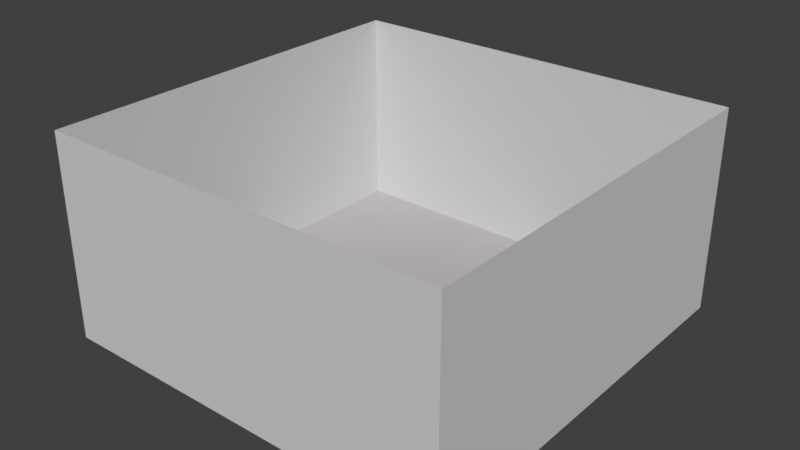 # Source: room.blend  (saved by Blender 2.79.0; exported with 4.5.12 LTS)
import bpy
from mathutils import Matrix  # noqa: F401  (used for matrix-valued properties, if any)

bpy.ops.wm.read_factory_settings(use_empty=True)
scene = bpy.context.scene
scene.name = 'Scene'

# ---- collections
col_collection_1 = bpy.data.collections.new('Collection 1'); scene.collection.children.link(col_collection_1)

# ---- materials (node trees are filled in below, after node groups)
mat_material_001 = bpy.data.materials.new('Material.001')
mat_material_001.alpha_threshold = 0.0
mat_material_001.use_transparent_shadow = False
mat_material_001.diffuse_color = (0.5013, 0.4684, 0.4828, 1.0)
mat_material_001.roughness = 0.5
mat_material_001.specular_intensity = 0.1667
mat_material_005 = bpy.data.materials.new('Material.005')
mat_material_005.alpha_threshold = 0.0
mat_material_005.use_transparent_shadow = False
mat_material_005.diffuse_color = (0.64, 0.64, 0.64, 1.0)
mat_material_005.specular_color = (0.5, 0.5, 0.5)
mat_material_005.roughness = 0.5
mat_material_005.specular_intensity = 0.03125
mat_material_006 = bpy.data.materials.new('Material.006')
mat_material_006.alpha_threshold = 0.0
mat_material_006.use_transparent_shadow = False
mat_material_006.diffuse_color = (0.64, 0.64, 0.64, 1.0)
mat_material_006.specular_color = (0.5, 0.5, 0.5)
mat_material_006.roughness = 0.5
mat_material_006.specular_intensity = 0.03
mat_material_004 = bpy.data.materials.new('Material.004')
mat_material_004.alpha_threshold = 0.0
mat_material_004.use_transparent_shadow = False
mat_material_004.diffuse_color = (0.64, 0.64, 0.64, 1.0)
mat_material_004.specular_color = (0.5, 0.5, 0.5)
mat_material_004.roughness = 0.5
mat_material_004.specular_intensity = 0.03
mat_material_003 = bpy.data.materials.new('Material.003')
mat_material_003.alpha_threshold = 0.0
mat_material_003.use_transparent_shadow = False
mat_material_003.diffuse_color = (0.64, 0.64, 0.64, 1.0)
mat_material_003.specular_color = (0.5, 0.5, 0.5)
mat_material_003.roughness = 0.5
mat_material_003.specular_intensity = 0.03

# ---- material node trees

# ---- world
world_world = bpy.data.worlds.new('World'); scene.world = world_world
world_world.color = (0.05088, 0.05088, 0.05088)
world_world.use_sun_shadow = False
world_world.sun_shadow_jitter_overblur = 0.0
world_world.cycles.sampling_method = 'MANUAL'

# ---- meshes
me_plane_plane_002 = bpy.data.meshes.new('Plane_Plane.002')
me_plane_plane_002.from_pydata([(-10.0, 0.0, 10.0), (10.0, 0.0, 10.0), (10.0, 0.0, -10.0), (-10.0, 0.0, -10.0)], [], [(0, 1, 2, 3)])
me_plane_plane_002.polygons.foreach_set('use_smooth', [True] * 1)
_uv = me_plane_plane_002.uv_layers.new(name='UVMap')
_uv.uv.foreach_set('vector', [9.998e-05, 0.0001002, 4.625, 0.0251, 4.587, 4.8, 0.0251, 4.787])
me_plane_plane_002.materials.append(mat_material_001)
me_plane_plane_002.use_remesh_preserve_volume = False
me_plane_plane_002.use_remesh_preserve_attributes = False
me_plane_plane_002.use_mirror_vertex_groups = False
me_plane_plane_002.update()
me_plane_plane_002.normals_split_custom_set([tuple(v) for v in zip(*[iter([0.0, 1.0, 0.0, 0.0, 1.0, 0.0, 0.0, 1.0, 0.0, 0.0, 1.0, 0.0])] * 3)])
me_plane_001_plane_003 = bpy.data.meshes.new('Plane.001_Plane.003')
me_plane_001_plane_003.from_pydata([(-10.0, 0.0, -10.0), (10.0, 0.0, -10.0), (10.0, 10.0, -10.0), (-10.0, 10.0, -10.0)], [], [(0, 1, 2, 3)])
me_plane_001_plane_003.polygons.foreach_set('use_smooth', [True] * 1)
_uv = me_plane_001_plane_003.uv_layers.new(name='UVMap')
_uv.uv.foreach_set('vector', [7.07e-05, 7.089e-05, 2.984, -0.007804, 3.0, 2.028, 0.007945, 2.028])
me_plane_001_plane_003.materials.append(mat_material_005)
me_plane_001_plane_003.use_remesh_preserve_volume = False
me_plane_001_plane_003.use_remesh_preserve_attributes = False
me_plane_001_plane_003.use_mirror_vertex_groups = False
me_plane_001_plane_003.update()
me_plane_001_plane_003.normals_split_custom_set([tuple(v) for v in zip(*[iter([0.0, 0.0, 1.0, 0.0, 0.0, 1.0, 0.0, 0.0, 1.0, 0.0, 0.0, 1.0])] * 3)])
me_plane_003_plane_005 = bpy.data.meshes.new('Plane.003_Plane.005')
me_plane_003_plane_005.from_pydata([(-10.0, 0.0, 10.0), (-10.0, 0.0, -10.0), (-10.0, 10.0, -10.0), (-10.0, 10.0, 10.0)], [], [(0, 1, 2, 3)])
me_plane_003_plane_005.polygons.foreach_set('use_smooth', [True] * 1)
_uv = me_plane_003_plane_005.uv_layers.new(name='UVMap')
_uv.uv.foreach_set('vector', [2.67, 0.007742, 7.07e-05, 7.08e-05, -0.02844, 2.0, 2.657, 2.005])
me_plane_003_plane_005.materials.append(mat_material_006)
me_plane_003_plane_005.use_remesh_preserve_volume = False
me_plane_003_plane_005.use_remesh_preserve_attributes = False
me_plane_003_plane_005.use_mirror_vertex_groups = False
me_plane_003_plane_005.update()
me_plane_003_plane_005.normals_split_custom_set([tuple(v) for v in zip(*[iter([1.0, 0.0, -4.768e-08, 1.0, 0.0, -4.768e-08, 1.0, 0.0, -4.768e-08, 1.0, 0.0, -4.768e-08])] * 3)])
me_plane_004_plane_006 = bpy.data.meshes.new('Plane.004_Plane.006')
me_plane_004_plane_006.from_pydata([(10.0, 0.0, 10.0), (10.0, 0.0, -10.0), (10.0, 10.0, -10.0), (10.0, 10.0, 10.0)], [], [(0, 1, 2, 3)])
me_plane_004_plane_006.polygons.foreach_set('use_smooth', [True] * 1)
_uv = me_plane_004_plane_006.uv_layers.new(name='UVMap')
_uv.uv.foreach_set('vector', [3.048, -0.0001329, 7.07e-05, 7.08e-05, 0.003906, 2.055, 3.051, 2.055])
me_plane_004_plane_006.materials.append(mat_material_004)
me_plane_004_plane_006.use_remesh_preserve_volume = False
me_plane_004_plane_006.use_remesh_preserve_attributes = False
me_plane_004_plane_006.use_mirror_vertex_groups = False
me_plane_004_plane_006.update()
me_plane_004_plane_006.normals_split_custom_set([tuple(v) for v in zip(*[iter([1.0, 0.0, -4.768e-08, 1.0, 0.0, -4.768e-08, 1.0, 0.0, -4.768e-08, 1.0, 0.0, -4.768e-08])] * 3)])
me_plane_002_plane_004 = bpy.data.meshes.new('Plane.002_Plane.004')
me_plane_002_plane_004.from_pydata([(-10.0, 0.0, 10.0), (10.0, 0.0, 10.0), (10.0, 10.0, 10.0), (-10.0, 10.0, 10.0)], [], [(0, 1, 2, 3)])
me_plane_002_plane_004.polygons.foreach_set('use_smooth', [True] * 1)
_uv = me_plane_002_plane_004.uv_layers.new(name='UVMap')
_uv.uv.foreach_set('vector', [7.07e-05, 7.094e-05, 2.887, 7.07e-05, 2.894, 2.181, -0.0218, 2.169])
me_plane_002_plane_004.materials.append(mat_material_003)
me_plane_002_plane_004.use_remesh_preserve_volume = False
me_plane_002_plane_004.use_remesh_preserve_attributes = False
me_plane_002_plane_004.use_mirror_vertex_groups = False
me_plane_002_plane_004.update()
me_plane_002_plane_004.normals_split_custom_set([tuple(v) for v in zip(*[iter([0.0, 0.0, 1.0, 0.0, 0.0, 1.0, 0.0, 0.0, 1.0, 0.0, 0.0, 1.0])] * 3)])

# ---- objects
ob_plane_plane_002 = bpy.data.objects.new('Plane_Plane.002', me_plane_plane_002)
ob_plane_001_plane_003 = bpy.data.objects.new('Plane.001_Plane.003', me_plane_001_plane_003)
ob_plane_003_plane_005 = bpy.data.objects.new('Plane.003_Plane.005', me_plane_003_plane_005)
ob_plane_004_plane_006 = bpy.data.objects.new('Plane.004_Plane.006', me_plane_004_plane_006)
ob_plane_002_plane_004 = bpy.data.objects.new('Plane.002_Plane.004', me_plane_002_plane_004)

# ---- transforms, parenting, visibility, modifiers, constraints
ob_plane_plane_002.location = (0.0, 0.0, 0.0)
ob_plane_plane_002.rotation_euler = (1.571, -0.0, 0.0)
ob_plane_plane_002.lineart.crease_threshold = 0.0
ob_plane_001_plane_003.location = (0.0, 0.0, 0.0)
ob_plane_001_plane_003.rotation_euler = (1.571, -0.0, 0.0)
ob_plane_001_plane_003.lineart.crease_threshold = 0.0
ob_plane_003_plane_005.location = (0.0, 0.0, 0.0)
ob_plane_003_plane_005.rotation_euler = (1.571, -0.0, 0.0)
ob_plane_003_plane_005.lineart.crease_threshold = 0.0
ob_plane_004_plane_006.location = (0.0, 0.0, 0.0)
ob_plane_004_plane_006.rotation_euler = (1.571, -0.0, 0.0)
ob_plane_004_plane_006.lineart.crease_threshold = 0.0
ob_plane_002_plane_004.location = (0.0, 0.0, 0.0)
ob_plane_002_plane_004.rotation_euler = (1.571, -0.0, 0.0)
ob_plane_002_plane_004.lineart.crease_threshold = 0.0

# ---- collection membership
col_collection_1.objects.link(ob_plane_plane_002)
col_collection_1.objects.link(ob_plane_001_plane_003)
col_collection_1.objects.link(ob_plane_003_plane_005)
col_collection_1.objects.link(ob_plane_004_plane_006)
col_collection_1.objects.link(ob_plane_002_plane_004)

# ---- scene / render settings (as saved in the file)
scene.frame_start = 1; scene.frame_end = 250; scene.frame_set(1)
scene.render.engine = 'BLENDER_EEVEE_NEXT'
scene.render.resolution_percentage = 50
scene.render.dither_intensity = 0.0
scene.cycles.use_denoising = False
scene.cycles.samples = 128
scene.cycles.sampling_pattern = 'TABULATED_SOBOL'
scene.cycles.use_adaptive_sampling = False
scene.cycles.use_light_tree = False
scene.cycles.blur_glossy = 0.0
scene.cycles.sample_clamp_indirect = 0.0
scene.view_settings.view_transform = 'Standard'
bpy.context.view_layer.update()

# ---- added for rendering (the .blend has no active camera and no usable light): camera, sun
cam_auto = bpy.data.cameras.new('AutoCamera')
cam_auto.lens = 50.0
cam_auto.sensor_width = 36.0
cam_auto.clip_end = 1000.0
ob_auto_camera = bpy.data.objects.new('AutoCamera', cam_auto)
scene.collection.objects.link(ob_auto_camera)
ob_auto_camera.location = (27.7567, -33.3081, 27.2054)
ob_auto_camera.rotation_euler = (1.09748, -7.21219e-08, 0.694738)
scene.camera = ob_auto_camera
light_auto_sun = bpy.data.lights.new('AutoSun', 'SUN')
light_auto_sun.energy = 3.0
light_auto_sun.angle = 0.0523599
ob_auto_sun = bpy.data.objects.new('AutoSun', light_auto_sun)
scene.collection.objects.link(ob_auto_sun)
ob_auto_sun.rotation_euler = (0.872665, 0.174533, 0.523599)
bpy.context.view_layer.update()
